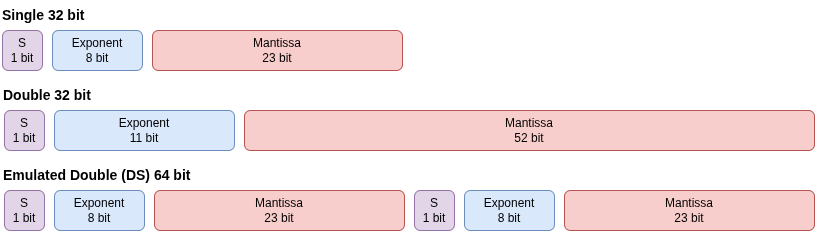

The diagram above was exported from draw.io. Its source (the exported page's mxGraphModel, read from the mxfile embedded in the PNG):
<mxGraphModel dx="2168" dy="3658" grid="1" gridSize="10" guides="1" tooltips="1" connect="1" arrows="1" fold="1" page="1" pageScale="1" pageWidth="827" pageHeight="1169" math="0" shadow="0">
  <root>
    <mxCell id="0" />
    <mxCell id="1" parent="0" />
    <mxCell id="2" parent="1" style="rounded=1;whiteSpace=wrap;html=1;fillColor=#e1d5e7;strokeColor=#9673a6;" value="&lt;div&gt;S&lt;/div&gt;&lt;div&gt;1 bit&lt;/div&gt;" vertex="1">
      <mxGeometry height="40" width="40" x="38" y="7800" as="geometry" />
    </mxCell>
    <mxCell id="3" parent="1" style="rounded=1;whiteSpace=wrap;html=1;fillColor=#dae8fc;strokeColor=#6c8ebf;" value="&lt;div&gt;Exponent&lt;/div&gt;&lt;div&gt;8 bit&lt;/div&gt;" vertex="1">
      <mxGeometry height="40" width="90" x="88" y="7800" as="geometry" />
    </mxCell>
    <mxCell id="4" parent="1" style="rounded=1;whiteSpace=wrap;html=1;fillColor=#f8cecc;strokeColor=#b85450;" value="&lt;div&gt;Mantissa&lt;/div&gt;&lt;div&gt;23 bit&lt;/div&gt;" vertex="1">
      <mxGeometry height="40" width="250" x="188" y="7800" as="geometry" />
    </mxCell>
    <mxCell id="5" parent="1" style="rounded=1;whiteSpace=wrap;html=1;fillColor=#e1d5e7;strokeColor=#9673a6;" value="&lt;div&gt;S&lt;/div&gt;&lt;div&gt;1 bit&lt;/div&gt;" vertex="1">
      <mxGeometry height="40" width="40" x="40" y="7880" as="geometry" />
    </mxCell>
    <mxCell id="6" parent="1" style="rounded=1;whiteSpace=wrap;html=1;fillColor=#dae8fc;strokeColor=#6c8ebf;" value="&lt;div&gt;Exponent&lt;/div&gt;&lt;div&gt;11 bit&lt;/div&gt;" vertex="1">
      <mxGeometry height="40" width="180" x="90" y="7880" as="geometry" />
    </mxCell>
    <mxCell id="7" parent="1" style="rounded=1;whiteSpace=wrap;html=1;fillColor=#f8cecc;strokeColor=#b85450;" value="&lt;div&gt;Mantissa&lt;/div&gt;&lt;div&gt;52 bit&lt;/div&gt;" vertex="1">
      <mxGeometry height="40" width="570" x="280" y="7880" as="geometry" />
    </mxCell>
    <mxCell id="8" parent="1" style="rounded=1;whiteSpace=wrap;html=1;fillColor=#e1d5e7;strokeColor=#9673a6;" value="&lt;div&gt;S&lt;/div&gt;&lt;div&gt;1 bit&lt;/div&gt;" vertex="1">
      <mxGeometry height="40" width="40" x="40" y="7960" as="geometry" />
    </mxCell>
    <mxCell id="9" parent="1" style="rounded=1;whiteSpace=wrap;html=1;fillColor=#dae8fc;strokeColor=#6c8ebf;" value="&lt;div&gt;Exponent&lt;/div&gt;&lt;div&gt;8 bit&lt;/div&gt;" vertex="1">
      <mxGeometry height="40" width="90" x="90" y="7960" as="geometry" />
    </mxCell>
    <mxCell id="10" parent="1" style="rounded=1;whiteSpace=wrap;html=1;fillColor=#f8cecc;strokeColor=#b85450;" value="&lt;div&gt;Mantissa&lt;/div&gt;&lt;div&gt;23 bit&lt;/div&gt;" vertex="1">
      <mxGeometry height="40" width="250" x="190" y="7960" as="geometry" />
    </mxCell>
    <mxCell id="11" parent="1" style="rounded=1;whiteSpace=wrap;html=1;fillColor=#e1d5e7;strokeColor=#9673a6;" value="&lt;div&gt;S&lt;/div&gt;&lt;div&gt;1 bit&lt;/div&gt;" vertex="1">
      <mxGeometry height="40" width="40" x="450" y="7960" as="geometry" />
    </mxCell>
    <mxCell id="12" parent="1" style="rounded=1;whiteSpace=wrap;html=1;fillColor=#dae8fc;strokeColor=#6c8ebf;" value="&lt;div&gt;Exponent&lt;/div&gt;&lt;div&gt;8 bit&lt;/div&gt;" vertex="1">
      <mxGeometry height="40" width="90" x="500" y="7960" as="geometry" />
    </mxCell>
    <mxCell id="13" parent="1" style="rounded=1;whiteSpace=wrap;html=1;fillColor=#f8cecc;strokeColor=#b85450;" value="&lt;div&gt;Mantissa&lt;/div&gt;&lt;div&gt;23 bit&lt;/div&gt;" vertex="1">
      <mxGeometry height="40" width="250" x="600" y="7960" as="geometry" />
    </mxCell>
    <mxCell id="14" parent="1" style="text;html=1;whiteSpace=wrap;strokeColor=none;fillColor=none;align=left;verticalAlign=middle;rounded=0;fontSize=14;fontStyle=1;labelBorderColor=none;textShadow=0;" value="Single 32 bit " vertex="1">
      <mxGeometry height="30" width="233" x="36" y="7770" as="geometry" />
    </mxCell>
    <mxCell id="15" parent="1" style="text;html=1;whiteSpace=wrap;strokeColor=none;fillColor=none;align=left;verticalAlign=middle;rounded=0;fontSize=14;fontStyle=1;labelBorderColor=none;textShadow=0;" value="Double 32 bit&amp;nbsp;" vertex="1">
      <mxGeometry height="30" width="120" x="37" y="7850" as="geometry" />
    </mxCell>
    <mxCell id="16" parent="1" style="text;html=1;whiteSpace=wrap;strokeColor=none;fillColor=none;align=left;verticalAlign=middle;rounded=0;fontFamily=Helvetica;fontSize=14;fontColor=default;fontStyle=1;labelBorderColor=none;textShadow=0;" value="&lt;p dir=&quot;ltr&quot; style=&quot;line-height:1.2;margin-top:0pt;margin-bottom:0pt;&quot; id=&quot;docs-internal-guid-da7f518d-7fff-31b3-b4db-a1391bdad0af&quot;&gt;Emulated Double (DS) 64 bit&lt;/p&gt;" vertex="1">
      <mxGeometry height="30" width="203" x="37" y="7930" as="geometry" />
    </mxCell>
  </root>
</mxGraphModel>